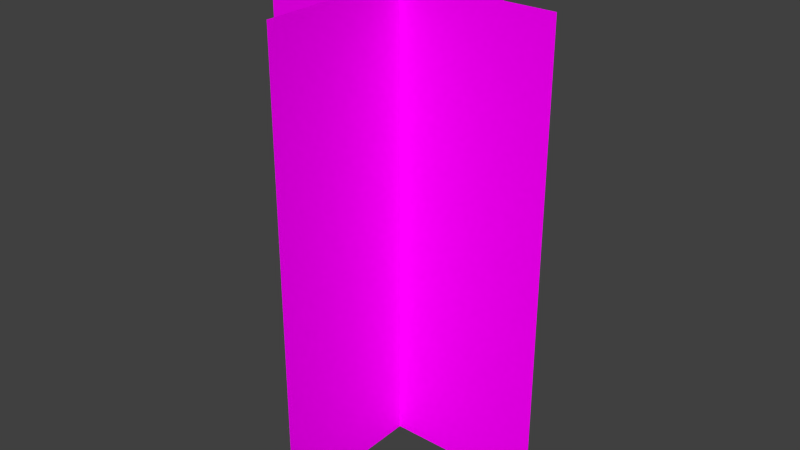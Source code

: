 # Source: AS_tree2.blend  (saved by Blender 2.76.0; exported with 4.5.12 LTS)
import bpy
from mathutils import Matrix  # noqa: F401  (used for matrix-valued properties, if any)

bpy.ops.wm.read_factory_settings(use_empty=True)
scene = bpy.context.scene
scene.name = 'Scene'

# ---- collections
col_collection_1 = bpy.data.collections.new('Collection 1'); scene.collection.children.link(col_collection_1)

# ---- images (referenced by path relative to the original .blend; pixels are not part of the script)
import os
ASSET_DIR = os.environ.get("B2B_ASSET_DIR", "")  # directory of the original .blend (textures are referenced by path, not embedded)
HERE = os.path.dirname(os.path.abspath(__file__))  # packed textures are extracted next to this script under _unpacked/

def load_image(name, relpath, width, height, colorspace="sRGB"):
    """Load a texture the original file referenced (path relative to the .blend, or extracted next to this script)."""
    p = next((c for c in (os.path.join(HERE, relpath), os.path.join(ASSET_DIR, relpath)) if relpath and os.path.exists(c)), "")
    if p:
        img = bpy.data.images.load(p, check_existing=True)
        img.name = name
    else:  # same state as the original file: an image datablock whose file is absent (Cycles renders it pink)
        img = bpy.data.images.new(name, width, height)
        img.source = "FILE"
        img.filepath = "//" + (relpath or name)
    img.colorspace_settings.name = colorspace
    return img
img_tree2_png = load_image('tree2.png', 'tree2.png', 1024, 1024, 'sRGB')

# ---- materials (node trees are filled in below, after node groups)
mat_material = bpy.data.materials.new('Material')
mat_material.alpha_threshold = 0.0
mat_material.roughness = 0.5

# ---- material node trees
mat_material.use_nodes = True; mat_material.node_tree.nodes.clear()
_N = mat_material.node_tree.nodes; _L = mat_material.node_tree.links
n0 = _N.new('ShaderNodeOutputMaterial'); n0.name = 'Material-Ausgabe'; n0.location = (485, 345)
n1 = _N.new('ShaderNodeBsdfTransparent'); n1.name = 'Transparent'; n1.location = (-94, 345)
n1.inputs[0].default_value = (0.9756, 0.9817, 1.0, 1.0)
n2 = _N.new('ShaderNodeBsdfDiffuse'); n2.name = 'Diffus BSDF'; n2.location = (-5, 166)
n3 = _N.new('ShaderNodeTexImage'); n3.name = 'Bildtexturen'; n3.location = (-393, 322)
n3.width = 140
n3.image = img_tree2_png
n4 = _N.new('ShaderNodeMixShader'); n4.name = 'Shader mischen'; n4.location = (176, 296)
_L.new(n3.outputs[0], n2.inputs[0])
_L.new(n2.outputs[0], n4.inputs[2])
_L.new(n1.outputs[0], n4.inputs[1])
_L.new(n4.outputs[0], n0.inputs[0])
_L.new(n3.outputs[1], n4.inputs[0])
n0.is_active_output = True

# ---- world
world_world = bpy.data.worlds.new('World'); scene.world = world_world
world_world.color = (0.05088, 0.05088, 0.05088)
world_world.use_sun_shadow = False
world_world.sun_shadow_jitter_overblur = 0.0
world_world.cycles.sampling_method = 'MANUAL'
world_world.cycles.sample_map_resolution = 256

# ---- meshes
me_fl_che = bpy.data.meshes.new('Fläche')
me_fl_che.from_pydata([(1.0, 1.0, 1.311e-07), (-1.0, 1.0, 1.311e-07), (1.0, -1.0, -1.311e-07), (-1.0, -1.0, -1.311e-07), (-5.96e-08, -1.0, -1.0), (-1.192e-07, -1.0, 1.0), (1.192e-07, 1.0, -1.0), (5.96e-08, 1.0, 1.0)], [], [(0, 1, 3, 2), (4, 5, 7, 6)])
_uv = me_fl_che.uv_layers.new(name='UV-Map')
_uv.uv.foreach_set('vector', [0.0001, 9.998e-05, 0.9999, 9.998e-05, 0.9999, 0.9999, 9.998e-05, 0.9999, 1.0, 1.0, 0.0, 1.0, 0.0, 0.0, 1.0, 1.49e-07])
me_fl_che.materials.append(mat_material)
me_fl_che.use_remesh_preserve_volume = False
me_fl_che.use_remesh_preserve_attributes = False
me_fl_che.use_mirror_vertex_groups = False
me_fl_che.update()

# ---- objects
ob_fl_che = bpy.data.objects.new('Fläche', me_fl_che)

# ---- transforms, parenting, visibility, modifiers, constraints
ob_fl_che.location = (0.0, 0.0, 1.36)
ob_fl_che.rotation_euler = (-1.571, -0.0, 0.0)
ob_fl_che.scale = (1.0, 1.5, 1.0)
ob_fl_che.lineart.crease_threshold = 0.0

# ---- collection membership
col_collection_1.objects.link(ob_fl_che)

# ---- scene / render settings (as saved in the file)
scene.frame_start = 1; scene.frame_end = 600; scene.frame_set(1)
scene.render.engine = 'CYCLES'
scene.render.resolution_x = 1280
scene.render.resolution_y = 720
scene.render.dither_intensity = 0.0
scene.cycles.use_denoising = False
scene.cycles.samples = 10
scene.cycles.sampling_pattern = 'TABULATED_SOBOL'
scene.cycles.light_sampling_threshold = 0.0
scene.cycles.use_adaptive_sampling = False
scene.cycles.use_light_tree = False
scene.cycles.blur_glossy = 0.0
scene.cycles.pixel_filter_type = 'GAUSSIAN'
scene.cycles.sample_clamp_indirect = 0.0
scene.view_settings.view_transform = 'Standard'
bpy.context.view_layer.update()

# ---- added for rendering (the .blend has no active camera and no usable light): camera, sun
cam_auto = bpy.data.cameras.new('AutoCamera')
cam_auto.lens = 50.0
cam_auto.sensor_width = 36.0
cam_auto.clip_end = 1000.0
ob_auto_camera = bpy.data.objects.new('AutoCamera', cam_auto)
scene.collection.objects.link(ob_auto_camera)
ob_auto_camera.location = (3.8148, -4.57776, 4.41212)
ob_auto_camera.rotation_euler = (1.09748, -7.21219e-08, 0.694738)
scene.camera = ob_auto_camera
light_auto_sun = bpy.data.lights.new('AutoSun', 'SUN')
light_auto_sun.energy = 3.0
light_auto_sun.angle = 0.0523599
ob_auto_sun = bpy.data.objects.new('AutoSun', light_auto_sun)
scene.collection.objects.link(ob_auto_sun)
ob_auto_sun.rotation_euler = (0.872665, 0.174533, 0.523599)
bpy.context.view_layer.update()
